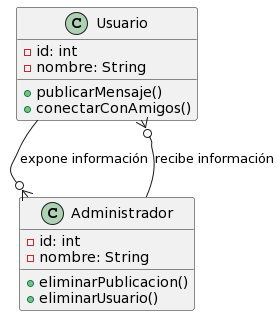

The diagram above was rendered by PlantUML. Its source (embedded in the PNG):
@startuml
class Usuario {
    - id: int
    - nombre: String
    + publicarMensaje()
    + conectarConAmigos()
}

class Administrador {
    - id: int
    - nombre: String
    + eliminarPublicacion()
    + eliminarUsuario()
}

Usuario --o{ Administrador : expone información
Administrador --o{ Usuario : recibe información
@enduml